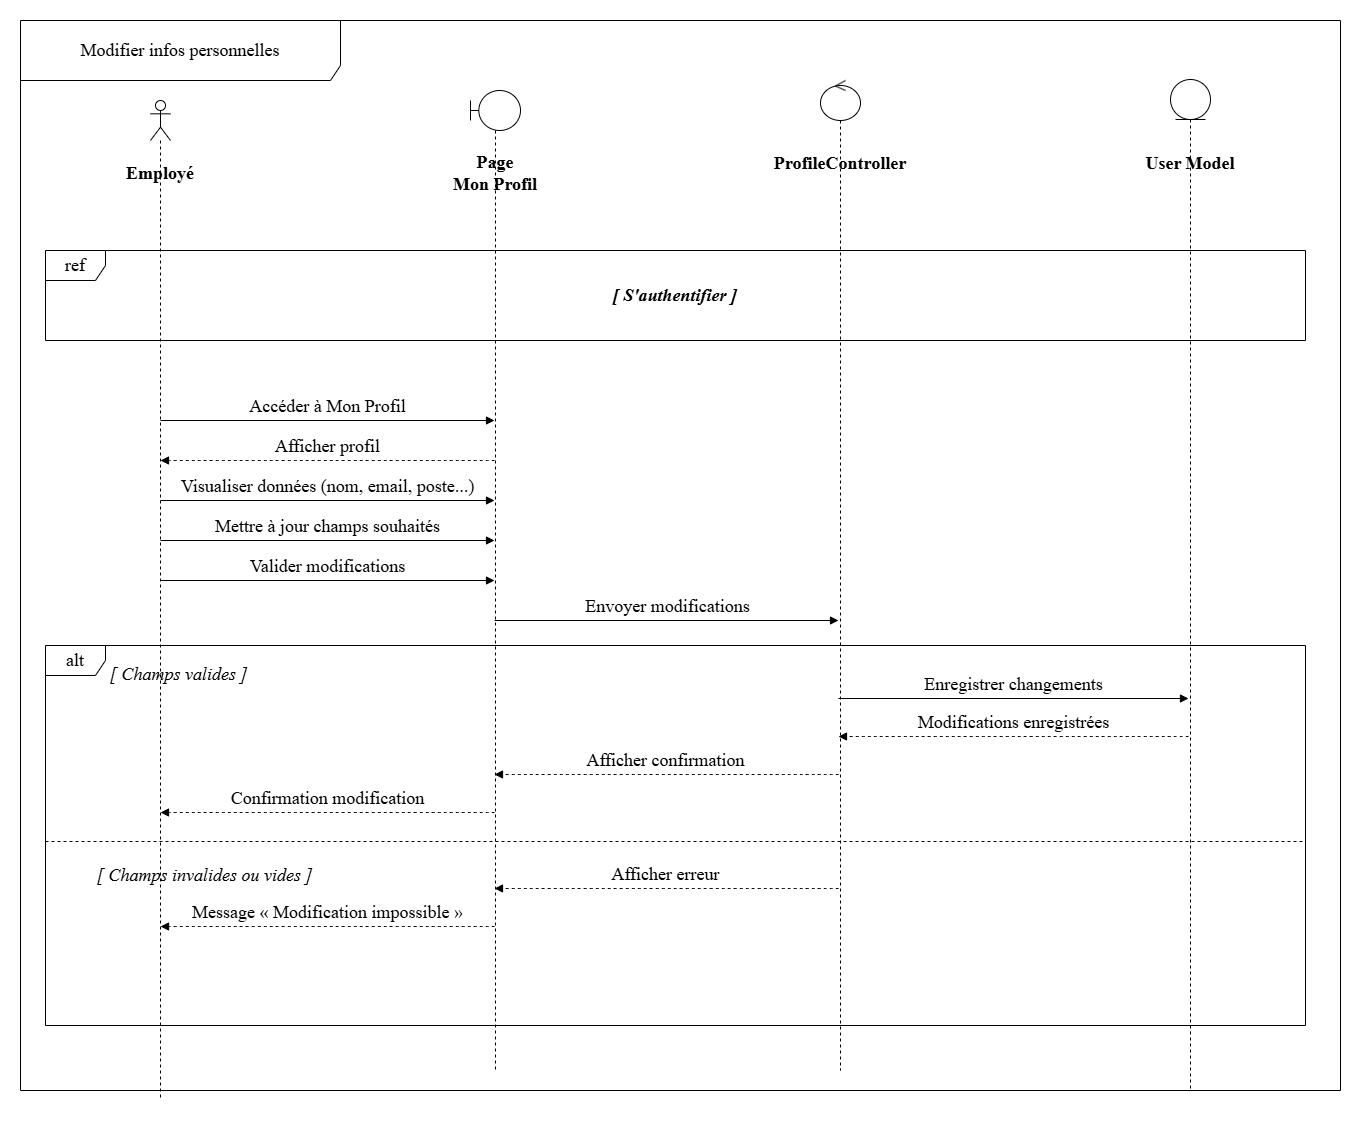

The diagram above was exported from draw.io. Its source (the exported page's mxGraphModel, read from the mxfile embedded in the PNG):
<mxGraphModel dx="1495" dy="1911" grid="1" gridSize="10" guides="1" tooltips="1" connect="1" arrows="1" fold="1" page="1" pageScale="1" pageWidth="1169" pageHeight="827" math="0" shadow="0">
  <root>
    <mxCell id="0" />
    <mxCell id="1" parent="0" />
    <mxCell id="actor-emp" parent="1" style="shape=umlLifeline;perimeter=lifelinePerimeter;whiteSpace=wrap;html=1;container=1;dropTarget=0;collapsible=0;recursiveResize=0;outlineConnect=0;portConstraint=eastwest;newEdgeStyle={&quot;curved&quot;:0,&quot;rounded&quot;:0};participant=umlActor;fontSize=18;fontFamily=Times New Roman;" value="" vertex="1">
      <mxGeometry height="1000" width="20" x="180" y="50" as="geometry" />
    </mxCell>
    <mxCell id="boundary-page" parent="1" style="shape=umlLifeline;perimeter=lifelinePerimeter;whiteSpace=wrap;html=1;container=1;dropTarget=0;collapsible=0;recursiveResize=0;outlineConnect=0;portConstraint=eastwest;newEdgeStyle={&quot;curved&quot;:0,&quot;rounded&quot;:0};participant=umlBoundary;fontSize=18;fontFamily=Times New Roman;" value="" vertex="1">
      <mxGeometry height="980" width="50" x="500" y="40" as="geometry" />
    </mxCell>
    <mxCell id="control-ctrl" parent="1" style="shape=umlLifeline;perimeter=lifelinePerimeter;whiteSpace=wrap;html=1;container=1;dropTarget=0;collapsible=0;recursiveResize=0;outlineConnect=0;portConstraint=eastwest;newEdgeStyle={&quot;curved&quot;:0,&quot;rounded&quot;:0};participant=umlControl;fontSize=18;fontFamily=Times New Roman;" value="" vertex="1">
      <mxGeometry height="990" width="40" x="850" y="30" as="geometry" />
    </mxCell>
    <mxCell id="entity-model" parent="1" style="shape=umlLifeline;perimeter=lifelinePerimeter;whiteSpace=wrap;html=1;container=1;dropTarget=0;collapsible=0;recursiveResize=0;outlineConnect=0;portConstraint=eastwest;newEdgeStyle={&quot;curved&quot;:0,&quot;rounded&quot;:0};participant=umlEntity;fontSize=18;fontFamily=Times New Roman;" value="" vertex="1">
      <mxGeometry height="1011" width="40" x="1200" y="29" as="geometry" />
    </mxCell>
    <mxCell id="label-emp" parent="1" style="text;html=1;whiteSpace=wrap;strokeColor=none;fillColor=none;align=center;verticalAlign=middle;rounded=0;fontSize=18;fontStyle=1;fontFamily=Times New Roman;" value="Employé" vertex="1">
      <mxGeometry height="25" width="130" x="125" y="110" as="geometry" />
    </mxCell>
    <mxCell id="label-page" parent="1" style="text;html=1;whiteSpace=wrap;strokeColor=none;fillColor=none;align=center;verticalAlign=middle;rounded=0;fontSize=18;fontStyle=1;fontFamily=Times New Roman;" value="Page&lt;div&gt;Mon Profil&lt;/div&gt;" vertex="1">
      <mxGeometry height="25" width="200" x="425" y="110" as="geometry" />
    </mxCell>
    <mxCell id="label-ctrl" parent="1" style="text;html=1;whiteSpace=wrap;strokeColor=none;fillColor=none;align=center;verticalAlign=middle;rounded=0;fontSize=18;fontStyle=1;fontFamily=Times New Roman;" value="ProfileController" vertex="1">
      <mxGeometry height="25" width="160" x="790" y="100" as="geometry" />
    </mxCell>
    <mxCell id="label-model" parent="1" style="text;html=1;whiteSpace=wrap;strokeColor=none;fillColor=none;align=center;verticalAlign=middle;rounded=0;fontSize=18;fontStyle=1;fontFamily=Times New Roman;" value="User Model" vertex="1">
      <mxGeometry height="25" width="130" x="1155" y="100" as="geometry" />
    </mxCell>
    <mxCell id="frame-main" parent="1" style="shape=umlFrame;whiteSpace=wrap;html=1;pointerEvents=0;width=320;height=60;fontSize=18;fontFamily=Times New Roman;" value="Modifier infos personnelles" vertex="1">
      <mxGeometry height="1070" width="1320" x="50" y="-30" as="geometry" />
    </mxCell>
    <mxCell id="frame-ref" parent="1" style="shape=umlFrame;whiteSpace=wrap;html=1;pointerEvents=0;fontSize=18;fontFamily=Times New Roman;" value="ref" vertex="1">
      <mxGeometry height="90" width="1260" x="75" y="200" as="geometry" />
    </mxCell>
    <mxCell id="label-sauth" parent="1" style="text;html=1;whiteSpace=wrap;strokeColor=none;fillColor=none;align=center;verticalAlign=middle;rounded=0;fontSize=18;fontStyle=3;fontFamily=Times New Roman;" value="[ S'authentifier ]" vertex="1">
      <mxGeometry height="30" width="200" x="605" y="230" as="geometry" />
    </mxCell>
    <mxCell id="msg-1" edge="1" parent="1" style="html=1;verticalAlign=bottom;endArrow=block;curved=0;rounded=0;fontSize=18;fontFamily=Times New Roman;" value="Accéder à Mon Profil">
      <mxGeometry relative="1" width="80" as="geometry">
        <mxPoint x="190" y="370" as="sourcePoint" />
        <mxPoint x="524" y="370" as="targetPoint" />
      </mxGeometry>
    </mxCell>
    <mxCell id="msg-2" edge="1" parent="1" style="html=1;verticalAlign=bottom;endArrow=block;curved=1;rounded=0;dashed=1;fontSize=18;fontFamily=Times New Roman;" value="Afficher profil">
      <mxGeometry relative="1" width="80" as="geometry">
        <mxPoint x="524" y="410" as="sourcePoint" />
        <mxPoint x="190" y="410" as="targetPoint" />
      </mxGeometry>
    </mxCell>
    <mxCell id="msg-3" edge="1" parent="1" style="html=1;verticalAlign=bottom;endArrow=block;curved=0;rounded=0;fontSize=18;fontFamily=Times New Roman;" value="Visualiser données (nom, email, poste...)">
      <mxGeometry relative="1" width="80" as="geometry">
        <mxPoint x="190" y="450" as="sourcePoint" />
        <mxPoint x="524" y="450" as="targetPoint" />
      </mxGeometry>
    </mxCell>
    <mxCell id="msg-4" edge="1" parent="1" style="html=1;verticalAlign=bottom;endArrow=block;curved=0;rounded=0;fontSize=18;fontFamily=Times New Roman;" value="Mettre à jour champs souhaités">
      <mxGeometry relative="1" width="80" as="geometry">
        <mxPoint x="190" y="490" as="sourcePoint" />
        <mxPoint x="524" y="490" as="targetPoint" />
      </mxGeometry>
    </mxCell>
    <mxCell id="msg-5" edge="1" parent="1" style="html=1;verticalAlign=bottom;endArrow=block;curved=0;rounded=0;fontSize=18;fontFamily=Times New Roman;" value="Valider modifications">
      <mxGeometry relative="1" width="80" as="geometry">
        <mxPoint x="190" y="530" as="sourcePoint" />
        <mxPoint x="524" y="530" as="targetPoint" />
      </mxGeometry>
    </mxCell>
    <mxCell id="msg-6" edge="1" parent="1" style="html=1;verticalAlign=bottom;endArrow=block;curved=0;rounded=0;fontSize=18;fontFamily=Times New Roman;" value="Envoyer modifications">
      <mxGeometry relative="1" width="80" as="geometry">
        <mxPoint x="524" y="570" as="sourcePoint" />
        <mxPoint x="868" y="570" as="targetPoint" />
      </mxGeometry>
    </mxCell>
    <mxCell id="alt-frame" parent="1" style="shape=umlFrame;whiteSpace=wrap;html=1;pointerEvents=0;fontSize=18;fontFamily=Times New Roman;" value="alt" vertex="1">
      <mxGeometry height="380" width="1260" x="75" y="595" as="geometry" />
    </mxCell>
    <mxCell id="cond-valid" parent="1" style="text;html=1;whiteSpace=wrap;strokeColor=none;fillColor=none;align=left;verticalAlign=middle;rounded=0;fontSize=18;fontStyle=2;fontFamily=Times New Roman;" value="[ Champs valides ]" vertex="1">
      <mxGeometry height="25" width="180" x="138" y="611" as="geometry" />
    </mxCell>
    <mxCell id="msg-7" edge="1" parent="1" style="html=1;verticalAlign=bottom;endArrow=block;curved=0;rounded=0;fontSize=18;fontFamily=Times New Roman;" value="Enregistrer changements">
      <mxGeometry relative="1" width="80" as="geometry">
        <mxPoint x="868" y="648" as="sourcePoint" />
        <mxPoint x="1218" y="648" as="targetPoint" />
      </mxGeometry>
    </mxCell>
    <mxCell id="msg-8" edge="1" parent="1" style="html=1;verticalAlign=bottom;endArrow=block;curved=1;rounded=0;dashed=1;fontSize=18;fontFamily=Times New Roman;" value="Modifications enregistrées">
      <mxGeometry relative="1" width="80" as="geometry">
        <mxPoint x="1218" y="686" as="sourcePoint" />
        <mxPoint x="868" y="686" as="targetPoint" />
      </mxGeometry>
    </mxCell>
    <mxCell id="msg-9" edge="1" parent="1" style="html=1;verticalAlign=bottom;endArrow=block;curved=1;rounded=0;dashed=1;fontSize=18;fontFamily=Times New Roman;" value="Afficher confirmation">
      <mxGeometry relative="1" width="80" as="geometry">
        <mxPoint x="868" y="724" as="sourcePoint" />
        <mxPoint x="524" y="724" as="targetPoint" />
      </mxGeometry>
    </mxCell>
    <mxCell id="msg-10" edge="1" parent="1" style="html=1;verticalAlign=bottom;endArrow=block;curved=1;rounded=0;dashed=1;fontSize=18;fontFamily=Times New Roman;" value="Confirmation modification">
      <mxGeometry relative="1" width="80" as="geometry">
        <mxPoint x="524" y="762" as="sourcePoint" />
        <mxPoint x="190" y="762" as="targetPoint" />
      </mxGeometry>
    </mxCell>
    <mxCell id="alt-line-1" parent="1" style="line;strokeWidth=1;fillColor=none;align=left;verticalAlign=middle;spacingTop=-1;spacingLeft=3;spacingRight=3;rotatable=0;labelPosition=right;points=[];portConstraint=eastwest;strokeColor=inherit;dashed=1;fontSize=18;fontFamily=Times New Roman;" value="" vertex="1">
      <mxGeometry height="8" width="1260" x="75" y="787" as="geometry" />
    </mxCell>
    <mxCell id="cond-invalid" parent="1" style="text;html=1;whiteSpace=wrap;strokeColor=none;fillColor=none;align=left;verticalAlign=middle;rounded=0;fontSize=18;fontStyle=2;fontFamily=Times New Roman;" value="[ Champs invalides ou vides ]" vertex="1">
      <mxGeometry height="25" width="240" x="125" y="812" as="geometry" />
    </mxCell>
    <mxCell id="msg-11" edge="1" parent="1" style="html=1;verticalAlign=bottom;endArrow=block;curved=1;rounded=0;dashed=1;fontSize=18;fontFamily=Times New Roman;" value="Afficher erreur">
      <mxGeometry relative="1" width="80" as="geometry">
        <mxPoint x="868" y="838" as="sourcePoint" />
        <mxPoint x="524" y="838" as="targetPoint" />
      </mxGeometry>
    </mxCell>
    <mxCell id="msg-12" edge="1" parent="1" style="html=1;verticalAlign=bottom;endArrow=block;curved=1;rounded=0;dashed=1;fontSize=18;fontFamily=Times New Roman;" value="Message « Modification impossible »">
      <mxGeometry relative="1" width="80" as="geometry">
        <mxPoint x="524" y="876" as="sourcePoint" />
        <mxPoint x="190" y="876" as="targetPoint" />
      </mxGeometry>
    </mxCell>
  </root>
</mxGraphModel>